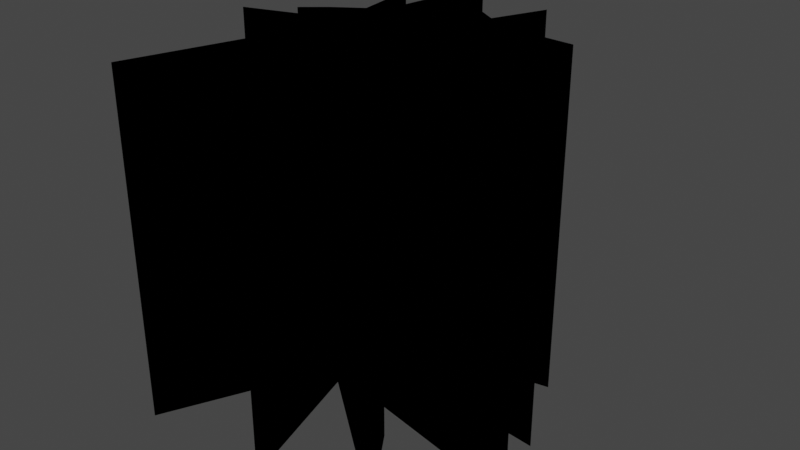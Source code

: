 # Source: GroundCrack2_2.blend  (saved by Blender 3.5.10; exported with 4.5.12 LTS)
import bpy
from mathutils import Matrix  # noqa: F401  (used for matrix-valued properties, if any)

bpy.ops.wm.read_factory_settings(use_empty=True)
scene = bpy.context.scene
scene.name = 'Scene'

# ---- collections
col_collection = bpy.data.collections.new('Collection'); scene.collection.children.link(col_collection)
col_cracks1_svg = bpy.data.collections.new('Cracks1.svg'); scene.collection.children.link(col_cracks1_svg)

# ---- materials (node trees are filled in below, after node groups)
mat_svgmat_002 = bpy.data.materials.new('SVGMat.002')
mat_svgmat_002.use_transparent_shadow = False
mat_svgmat_002.diffuse_color = (0.0, 0.0, 0.0, 1.0)

# ---- material node trees

# ---- world
world_world = bpy.data.worlds.new('World'); scene.world = world_world
world_world.use_nodes = True; world_world.node_tree.nodes.clear()
_N = world_world.node_tree.nodes; _L = world_world.node_tree.links
n0 = _N.new('ShaderNodeOutputWorld'); n0.name = 'World Output'; n0.location = (300, 300)
n1 = _N.new('ShaderNodeBackground'); n1.name = 'Background'; n1.location = (10, 300)
n1.inputs[0].default_value = (0.05088, 0.05088, 0.05088, 1.0)
_L.new(n1.outputs[0], n0.inputs[0])
n0.is_active_output = True
world_world.color = (0.05088, 0.05088, 0.05088)
world_world.use_sun_shadow = False
world_world.sun_shadow_jitter_overblur = 0.0

# ---- meshes
me_curve_001 = bpy.data.meshes.new('Curve.001')
me_curve_001.from_pydata([(0.08265, 0.1689, 0.0), (0.06649, 0.1967, 0.0), (0.07121, 0.1648, 0.0), (0.07232, 0.1565, 0.0), (0.05625, 0.1456, 0.0), (0.04428, 0.1356, 0.0), (0.04309, 0.1343, 0.0), (0.06496, 0.1307, 0.0), (0.02038, 0.1162, 0.0), (0.07339, 0.1147, 0.0), (0.07074, 0.1066, 0.0), (0.04069, 0.01498, 0.0), (0.08215, 0.1026, 0.0), (0.1189, 0.0162, 0.0), (0.09559, 0.1015, 0.0), (0.1795, 0.03358, 0.0), (0.1155, 0.1035, 0.0), (0.2252, 0.08091, 0.0), (0.2251, 0.08094, 0.0), (0.1983, 0.1067, 0.0), (0.1369, 0.1085, 0.0), (0.1367, 0.1468, 0.0), (0.1508, 0.1312, 0.0), (0.1675, 0.145, 0.0), (0.178, 0.127, 0.0), (0.2117, 0.1232, 0.0), (0.1867, 0.1466, 0.0), (0.1428, 0.164, 0.0), (0.19, 0.1734, 0.0), (0.1461, 0.1757, 0.0), (0.1476, 0.2152, 0.0), (0.1342, 0.1837, 0.0), (0.113, 0.1971, 0.0), (0.1253, 0.1812, 0.0), (0.1267, 0.1792, 0.0), (0.1102, 0.1765, 0.0), (0.1022, 0.1682, 0.0), (0.1676, 0.1188, 0.0), (0.08864, 0.1668, 0.0), (0.09355, 0.2327, 0.0), (0.09346, 0.2319, 0.0), (0.1297, 0.1276, 0.0), (0.1367, 0.1372, 0.0), (0.1369, 0.1181, 0.0), (0.09669, 0.1878, 0.0), (0.1475, 0.08141, 0.0), (0.08265, 0.1689, -1.0), (0.06649, 0.1967, -1.0), (0.07121, 0.1648, -1.0), (0.07232, 0.1565, -1.0), (0.05625, 0.1456, -1.0), (0.04428, 0.1356, -1.0), (0.04309, 0.1343, -1.0), (0.06496, 0.1307, -1.0), (0.02038, 0.1162, -1.0), (0.07339, 0.1147, -1.0), (0.07074, 0.1066, -1.0), (0.04069, 0.01498, -1.0), (0.08215, 0.1026, -1.0), (0.1189, 0.0162, -1.0), (0.09559, 0.1015, -1.0), (0.1795, 0.03358, -1.0), (0.1155, 0.1035, -1.0), (0.2252, 0.08091, -1.0), (0.2251, 0.08094, -1.0), (0.1983, 0.1067, -1.0), (0.1369, 0.1085, -1.0), (0.1367, 0.1468, -1.0), (0.1508, 0.1312, -1.0), (0.1675, 0.145, -1.0), (0.178, 0.127, -1.0), (0.2117, 0.1232, -1.0), (0.1867, 0.1466, -1.0), (0.1428, 0.164, -1.0), (0.19, 0.1734, -1.0), (0.1461, 0.1757, -1.0), (0.1476, 0.2152, -1.0), (0.1342, 0.1837, -1.0), (0.113, 0.1971, -1.0), (0.1253, 0.1812, -1.0), (0.1267, 0.1792, -1.0), (0.1102, 0.1765, -1.0), (0.1022, 0.1682, -1.0), (0.1676, 0.1188, -1.0), (0.08864, 0.1668, -1.0), (0.09355, 0.2327, -1.0), (0.09346, 0.2319, -1.0), (0.1297, 0.1276, -1.0), (0.1367, 0.1372, -1.0), (0.1369, 0.1181, -1.0), (0.09669, 0.1878, -1.0), (0.1475, 0.08141, -1.0)], [], [(38, 44, 90, 84), (1, 2, 48, 47), (7, 8, 54, 53), (15, 45, 91, 61), (26, 27, 73, 72), (0, 1, 47, 46), (25, 26, 72, 71), (3, 4, 50, 49), (14, 15, 61, 60), (24, 25, 71, 70), (16, 17, 63, 62), (33, 34, 80, 79), (8, 9, 55, 54), (4, 5, 51, 50), (17, 19, 65, 63), (45, 16, 62, 91), (34, 35, 81, 80), (39, 40, 86, 85), (17, 18, 64, 63), (42, 21, 67, 88), (39, 0, 46, 85), (22, 23, 69, 68), (11, 12, 58, 57), (28, 29, 75, 74), (9, 10, 56, 55), (30, 31, 77, 76), (23, 24, 70, 69), (13, 14, 60, 59), (35, 36, 82, 81), (19, 37, 83, 65), (31, 32, 78, 77), (21, 22, 68, 67), (12, 13, 59, 58), (27, 28, 74, 73), (37, 20, 66, 83), (32, 33, 79, 78), (5, 6, 52, 51), (43, 41, 87, 89), (10, 11, 57, 56), (44, 39, 85, 90), (41, 42, 88, 87), (36, 38, 84, 82), (6, 7, 53, 52), (20, 43, 89, 66), (2, 3, 49, 48), (29, 30, 76, 75)])
_uv = me_curve_001.uv_layers.new(name='UVMap')
_uv.uv.foreach_set('vector', [0.5176, 0.0, 0.5037, 0.0, 0.5037, 1.001, 0.5176, 1.001, 0.2784, 1.192e-07, 0.2575, 1.192e-07, 0.2575, 1.001, 0.2784, 1.001, 0.3061, 1.192e-07, 0.2784, 1.192e-07, 0.2784, 1.001, 0.3061, 1.001, 0.3965, 0.0, 0.3648, 0.0, 0.3648, 1.001, 0.3965, 1.001, 0.548, 1.192e-07, 0.5176, 1.192e-07, 0.5176, 1.001, 0.548, 1.001, 0.1134, 0.0, 0.09494, 0.0, 0.09494, 1.001, 0.1134, 1.001, 0.5667, 1.192e-07, 0.548, 1.192e-07, 0.548, 1.001, 0.5667, 1.001, 0.03212, 1.192e-07, 0.02269, 1.192e-07, 0.02269, 1.001, 0.03212, 1.001, 0.8585, 1.192e-07, 0.7964, 1.192e-07, 0.7964, 1.001, 0.8585, 1.001, 0.1777, 1.192e-07, 0.1552, 1.192e-07, 0.1552, 1.001, 0.1777, 1.001, 1.0, 1.192e-07, 0.926, 1.192e-07, 0.926, 1.001, 1.0, 1.001, 0.044, 1.192e-07, 0.0427, 1.192e-07, 0.0427, 1.001, 0.044, 1.001, 0.4312, 1.192e-07, 0.3965, 1.192e-07, 0.3965, 1.001, 0.4312, 1.001, 0.01398, 1.192e-07, 0.006733, 1.192e-07, 0.006733, 1.001, 0.01398, 1.001, 0.7964, 1.192e-07, 0.7763, 1.192e-07, 0.7763, 1.001, 0.7964, 1.001, 0.2008, 1.192e-07, 0.1777, 1.192e-07, 0.1777, 1.001, 0.2008, 1.001, 0.0427, 1.192e-07, 0.03212, 1.192e-07, 0.03212, 1.001, 0.0427, 1.001, 0.4739, 1.192e-07, 0.4734, 1.192e-07, 0.4734, 1.001, 0.4739, 1.001, 0.7964, 1.192e-07, 0.7964, 1.192e-07, 0.7964, 1.001, 0.7964, 1.001, 0.2071, 0.0, 0.2008, 0.0, 0.2008, 1.001, 0.2071, 1.001, 0.4739, 1.192e-07, 0.4312, 1.192e-07, 0.4312, 1.001, 0.4739, 1.001, 0.1228, 1.192e-07, 0.1134, 1.192e-07, 0.1134, 1.001, 0.1228, 1.001, 0.736, 0.0, 0.6781, 0.0, 0.6781, 1.001, 0.736, 1.001, 0.335, 1.192e-07, 0.3061, 1.192e-07, 0.3061, 1.001, 0.335, 1.001, 0.926, 1.192e-07, 0.9205, 1.192e-07, 0.9205, 1.001, 0.926, 1.001, 0.1552, 1.192e-07, 0.1337, 1.192e-07, 0.1337, 1.001, 0.1552, 1.001, 0.06511, 1.192e-07, 0.05378, 1.192e-07, 0.05378, 1.001, 0.06511, 1.001, 0.6781, 0.0, 0.6217, 0.0, 0.6217, 1.001, 0.6781, 1.001, 0.005864, 1.192e-07, 5.96e-08, 1.192e-07, 0.0, 1.001, 0.005864, 1.001, 0.7763, 1.192e-07, 0.7551, 1.192e-07, 0.7551, 1.001, 0.7763, 1.001, 0.09494, 1.192e-07, 0.07978, 1.192e-07, 0.07978, 1.001, 0.09494, 1.001, 0.1337, 1.192e-07, 0.1228, 1.192e-07, 0.1228, 1.001, 0.1337, 1.001, 0.6217, 1.192e-07, 0.5667, 1.192e-07, 0.5667, 1.001, 0.6217, 1.001, 0.3648, 1.192e-07, 0.335, 1.192e-07, 0.335, 1.001, 0.3648, 1.001, 0.7551, 1.192e-07, 0.736, 1.192e-07, 0.736, 1.001, 0.7551, 1.001, 0.05378, 1.192e-07, 0.044, 1.192e-07, 0.044, 1.001, 0.05378, 1.001, 0.006733, 1.192e-07, 0.005864, 1.192e-07, 0.005864, 1.001, 0.006733, 1.001, 0.2197, 0.0, 0.2134, 0.0, 0.2134, 1.001, 0.2197, 1.001, 0.9205, 1.192e-07, 0.8585, 1.192e-07, 0.8585, 1.001, 0.9205, 1.001, 0.5037, 0.0, 0.4739, 0.0, 0.4739, 1.001, 0.5037, 1.001, 0.2134, 0.0, 0.2071, 0.0, 0.2071, 1.001, 0.2134, 1.001, 0.02269, 1.192e-07, 0.01398, 1.192e-07, 0.01398, 1.001, 0.02269, 1.001, 0.07978, 1.192e-07, 0.06511, 1.192e-07, 0.06511, 1.001, 0.07978, 1.001, 0.226, 0.0, 0.2197, 0.0, 0.2197, 1.001, 0.226, 1.001, 0.2575, 1.192e-07, 0.2521, 1.192e-07, 0.2521, 1.001, 0.2575, 1.001, 0.2521, 0.0, 0.226, 0.0, 0.226, 1.001, 0.2521, 1.001])
me_curve_001.materials.append(mat_svgmat_002)
me_curve_001.auto_texspace = False
me_curve_001.update()
me_curve_002 = bpy.data.meshes.new('Curve.002')
me_curve_002.from_pydata([(0.08265, 0.1689, 0.0), (0.06649, 0.1967, 0.0), (0.07121, 0.1648, 0.0), (0.07232, 0.1565, 0.0), (0.05625, 0.1456, 0.0), (0.04428, 0.1356, 0.0), (0.04309, 0.1343, 0.0), (0.06496, 0.1307, 0.0), (0.02038, 0.1162, 0.0), (0.07339, 0.1147, 0.0), (0.07074, 0.1066, 0.0), (0.04069, 0.01498, 0.0), (0.08215, 0.1026, 0.0), (0.1189, 0.0162, 0.0), (0.09559, 0.1015, 0.0), (0.1795, 0.03358, 0.0), (0.1155, 0.1035, 0.0), (0.2252, 0.08091, 0.0), (0.2251, 0.08094, 0.0), (0.1983, 0.1067, 0.0), (0.1369, 0.1085, 0.0), (0.1367, 0.1468, 0.0), (0.1508, 0.1312, 0.0), (0.1675, 0.145, 0.0), (0.178, 0.127, 0.0), (0.2117, 0.1232, 0.0), (0.1867, 0.1466, 0.0), (0.1428, 0.164, 0.0), (0.19, 0.1734, 0.0), (0.1461, 0.1757, 0.0), (0.1476, 0.2152, 0.0), (0.1342, 0.1837, 0.0), (0.113, 0.1971, 0.0), (0.1253, 0.1812, 0.0), (0.1267, 0.1792, 0.0), (0.1102, 0.1765, 0.0), (0.1022, 0.1682, 0.0), (0.1676, 0.1188, 0.0), (0.08864, 0.1668, 0.0), (0.09355, 0.2327, 0.0), (0.09346, 0.2319, 0.0), (0.1297, 0.1276, 0.0), (0.1367, 0.1372, 0.0), (0.1369, 0.1181, 0.0), (0.09669, 0.1878, 0.0), (0.1475, 0.08141, 0.0)], [(39, 40), (17, 18)], [(33, 31, 32), (0, 38, 44, 39), (31, 29, 30), (2, 0, 1), (26, 27, 3, 21, 23), (29, 34, 35, 36, 38, 0, 2, 3, 27, 28), (21, 22, 23), (24, 26, 23), (29, 31, 33, 34), (21, 3, 4, 5, 6, 7), (24, 25, 26), (9, 20, 43, 41, 42, 21), (11, 12, 10), (21, 7, 8, 9), (19, 37, 20, 9, 10, 12, 14, 16), (15, 45, 16, 14), (17, 19, 16), (12, 13, 14)])
_uv = me_curve_002.uv_layers.new(name='UVMap')
_uv.uv.foreach_set('vector', [0.861, 0.0, 0.7877, 0.0, 0.8368, 0.0, 0.01619, 0.0, 0.9524, 0.0, 0.9842, 0.0, 1.016, 0.0, 0.7877, 0.0, 0.7224, 0.0, 0.7552, 0.0, 0.07095, 0.0, 0.01619, 0.0, 0.04902, 0.0, 0.6394, 0.0, 0.6572, 0.0, 0.08151, 0.0, 0.4924, 0.0, 0.5578, 0.0, 0.7224, 0.0, 0.8691, 0.0, 0.9047, 0.0, 0.9327, 0.0, 0.9524, 0.0, 0.01619, 0.0, 0.07095, 0.0, 0.08151, 0.0, 0.6572, 0.0, 0.6898, 0.0, 0.4924, 0.0, 0.5252, 0.0, 0.5578, 0.0, 0.5905, 0.0, 0.6394, 0.0, 0.5578, 0.0, 0.7224, 0.0, 0.7877, 0.0, 0.861, 0.0, 0.8691, 0.0, 0.4924, 0.0, 0.08151, 0.0, 0.1143, 0.0, 0.1244, 0.0, 0.1315, 0.0, 0.1645, 0.0, 0.5905, 0.0, 0.6068, 0.0, 0.6394, 0.0, 0.2299, 0.0, 0.4762, 0.0, 0.4802, 0.0, 0.4843, 0.0, 0.4883, 0.0, 0.4924, 0.0, 0.2626, 0.0, 0.2953, 0.0, 0.2359, 0.0, 0.4924, 0.0, 0.1645, 0.0, 0.1973, 0.0, 0.2299, 0.0, 0.4598, 0.0, 0.468, 0.0, 0.4762, 0.0, 0.2299, 0.0, 0.2359, 0.0, 0.2953, 0.0, 0.3605, 0.0, 0.4109, 0.0, 0.3932, 0.0, 0.402, 0.0, 0.4109, 0.0, 0.3605, 0.0, 0.4488, 0.0, 0.4598, 0.0, 0.4109, 0.0, 0.2953, 0.0, 0.3278, 0.0, 0.3605, 0.0])
me_curve_002.materials.append(mat_svgmat_002)
me_curve_002.auto_texspace = False
me_curve_002.update()
me_curve_003 = bpy.data.meshes.new('Curve.003')
me_curve_003.from_pydata([(0.08265, 0.1689, -1.0), (0.06649, 0.1967, -1.0), (0.07121, 0.1648, -1.0), (0.07232, 0.1565, -1.0), (0.05625, 0.1456, -1.0), (0.04428, 0.1356, -1.0), (0.04309, 0.1343, -1.0), (0.06496, 0.1307, -1.0), (0.02038, 0.1162, -1.0), (0.07339, 0.1147, -1.0), (0.07074, 0.1066, -1.0), (0.04069, 0.01498, -1.0), (0.08215, 0.1026, -1.0), (0.1189, 0.0162, -1.0), (0.09559, 0.1015, -1.0), (0.1795, 0.03358, -1.0), (0.1155, 0.1035, -1.0), (0.2252, 0.08091, -1.0), (0.1983, 0.1067, -1.0), (0.1369, 0.1085, -1.0), (0.1367, 0.1468, -1.0), (0.1508, 0.1312, -1.0), (0.1675, 0.145, -1.0), (0.178, 0.127, -1.0), (0.2117, 0.1232, -1.0), (0.1867, 0.1466, -1.0), (0.1428, 0.164, -1.0), (0.19, 0.1734, -1.0), (0.1461, 0.1757, -1.0), (0.1476, 0.2152, -1.0), (0.1342, 0.1837, -1.0), (0.113, 0.1971, -1.0), (0.1253, 0.1812, -1.0), (0.1267, 0.1792, -1.0), (0.1102, 0.1765, -1.0), (0.1022, 0.1682, -1.0), (0.1676, 0.1188, -1.0), (0.08864, 0.1668, -1.0), (0.09355, 0.2327, -1.0), (0.1297, 0.1276, -1.0), (0.1367, 0.1372, -1.0), (0.1369, 0.1181, -1.0), (0.09669, 0.1878, -1.0), (0.1475, 0.08141, -1.0)], [], [(32, 30, 31), (0, 37, 42, 38), (30, 28, 29), (2, 0, 1), (25, 26, 3, 20, 22), (28, 33, 34, 35, 37, 0, 2, 3, 26, 27), (20, 21, 22), (23, 25, 22), (28, 30, 32, 33), (20, 3, 4, 5, 6, 7), (23, 24, 25), (9, 19, 41, 39, 40, 20), (11, 12, 10), (20, 7, 8, 9), (18, 36, 19, 9, 10, 12, 14, 16), (15, 43, 16, 14), (17, 18, 16), (12, 13, 14)])
_uv = me_curve_003.uv_layers.new(name='UVMap')
_uv.uv.foreach_set('vector', [0.5911, 0.2708, 0.6337, 0.2712, 0.5563, 0.1843, 0.3845, 0.2714, 0.4086, 0.2885, 0.4715, 0.2048, 0.5151, 0.0, 0.6337, 0.2712, 0.677, 0.3222, 0.734, 0.1478, 0.3282, 0.2752, 0.3845, 0.2714, 0.348, 0.1263, 0.821, 0.5044, 0.647, 0.3702, 0.3225, 0.3137, 0.5976, 0.4394, 0.7333, 0.4867, 0.677, 0.3222, 0.5947, 0.282, 0.5172, 0.2728, 0.4709, 0.2994, 0.4086, 0.2885, 0.3845, 0.2714, 0.3282, 0.2752, 0.3225, 0.3137, 0.647, 0.3702, 0.8699, 0.3885, 0.5976, 0.4394, 0.641, 0.5271, 0.7333, 0.4867, 0.7568, 0.5807, 0.821, 0.5044, 0.7333, 0.4867, 0.677, 0.3222, 0.6337, 0.2712, 0.5911, 0.2708, 0.5947, 0.282, 0.5976, 0.4394, 0.3225, 0.3137, 0.2368, 0.3417, 0.1704, 0.3711, 0.1636, 0.3751, 0.2566, 0.4195, 0.7568, 0.5807, 0.9029, 0.6409, 0.821, 0.5044, 0.2738, 0.5017, 0.5499, 0.6107, 0.5618, 0.5678, 0.5418, 0.5159, 0.5856, 0.4822, 0.5976, 0.4394, 0.0, 0.9054, 0.2975, 0.5667, 0.2516, 0.5346, 0.5976, 0.4394, 0.2566, 0.4195, 0.03894, 0.4269, 0.2738, 0.5017, 0.8219, 0.6972, 0.7002, 0.6039, 0.5499, 0.6107, 0.2738, 0.5017, 0.2516, 0.5346, 0.2975, 0.5667, 0.3561, 0.5891, 0.4477, 0.6056, 0.644, 1.0, 0.5623, 0.7453, 0.4477, 0.6056, 0.3561, 0.5891, 0.9088, 0.847, 0.8219, 0.6972, 0.4477, 0.6056, 0.2975, 0.5667, 0.3509, 1.0, 0.3561, 0.5891])
me_curve_003.materials.append(mat_svgmat_002)
me_curve_003.auto_texspace = False
me_curve_003.update()

# ---- objects
ob_crackaa = bpy.data.objects.new('Crackaa', me_curve_001)
ob_cracktop = bpy.data.objects.new('CrackTop', me_curve_002)
ob_crackbottom = bpy.data.objects.new('CrackBottom', me_curve_003)

# ---- transforms, parenting, visibility, modifiers, constraints
ob_crackaa.location = (0.0, 0.0, 0.0)
ob_crackaa.scale = (5.0, 5.0, 1.0)
ob_cracktop.location = (0.0, 0.0, 0.0)
ob_cracktop.scale = (5.0, 5.0, 1.0)
ob_crackbottom.location = (0.0, 0.0, 0.0)
ob_crackbottom.scale = (5.0, 5.0, 1.0)

# ---- collection membership
col_cracks1_svg.objects.link(ob_crackaa)
col_cracks1_svg.objects.link(ob_cracktop)
col_cracks1_svg.objects.link(ob_crackbottom)

# ---- scene / render settings (as saved in the file)
scene.frame_start = 1; scene.frame_end = 250; scene.frame_set(1)
scene.render.engine = 'BLENDER_EEVEE_NEXT'
scene.cycles.sampling_pattern = 'TABULATED_SOBOL'
scene.view_settings.view_transform = 'Filmic'
bpy.context.view_layer.update()

# ---- added for rendering (the .blend has no active camera and no usable light): camera, sun
cam_auto = bpy.data.cameras.new('AutoCamera')
cam_auto.lens = 50.0
cam_auto.sensor_width = 36.0
cam_auto.clip_end = 1000.0
ob_auto_camera = bpy.data.objects.new('AutoCamera', cam_auto)
scene.collection.objects.link(ob_auto_camera)
ob_auto_camera.location = (2.27785, -1.37738, 0.831132)
ob_auto_camera.rotation_euler = (1.09748, -7.21219e-08, 0.694738)
scene.camera = ob_auto_camera
light_auto_sun = bpy.data.lights.new('AutoSun', 'SUN')
light_auto_sun.energy = 3.0
light_auto_sun.angle = 0.0523599
ob_auto_sun = bpy.data.objects.new('AutoSun', light_auto_sun)
scene.collection.objects.link(ob_auto_sun)
ob_auto_sun.rotation_euler = (0.872665, 0.174533, 0.523599)
bpy.context.view_layer.update()
